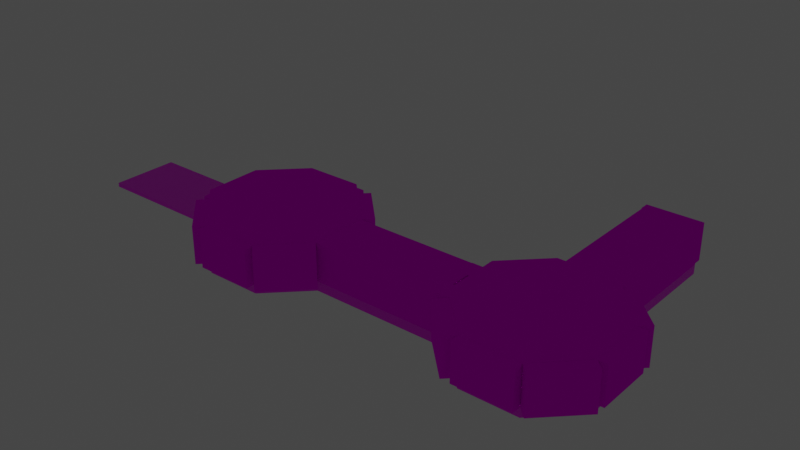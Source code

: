 # Source: mesh.blend  (saved by Blender 2.82.7; exported with 4.5.12 LTS)
import bpy
from mathutils import Matrix  # noqa: F401  (used for matrix-valued properties, if any)

bpy.ops.wm.read_factory_settings(use_empty=True)
scene = bpy.context.scene
scene.name = 'Scene'

# ---- collections
col_collection = bpy.data.collections.new('Collection'); scene.collection.children.link(col_collection)

# ---- images (referenced by path relative to the original .blend; pixels are not part of the script)
import os
ASSET_DIR = os.environ.get("B2B_ASSET_DIR", "")  # directory of the original .blend (textures are referenced by path, not embedded)
HERE = os.path.dirname(os.path.abspath(__file__))  # packed textures are extracted next to this script under _unpacked/

def load_image(name, relpath, width, height, colorspace="sRGB"):
    """Load a texture the original file referenced (path relative to the .blend, or extracted next to this script)."""
    p = next((c for c in (os.path.join(HERE, relpath), os.path.join(ASSET_DIR, relpath)) if relpath and os.path.exists(c)), "")
    if p:
        img = bpy.data.images.load(p, check_existing=True)
        img.name = name
    else:  # same state as the original file: an image datablock whose file is absent (Cycles renders it pink)
        img = bpy.data.images.new(name, width, height)
        img.source = "FILE"
        img.filepath = "//" + (relpath or name)
    img.colorspace_settings.name = colorspace
    return img
img_ground_png = load_image('ground.png', 'ground.png', 1024, 1024, 'sRGB')
img_mesh_png = load_image('mesh.png', 'mesh.png', 1024, 1024, 'sRGB')

# ---- materials (node trees are filled in below, after node groups)
mat_groundmat = bpy.data.materials.new('GroundMat')
mat_groundmat.use_transparent_shadow = False
mat_wallmat = bpy.data.materials.new('WallMat')
mat_wallmat.alpha_threshold = 0.0
mat_wallmat.use_transparent_shadow = False
mat_wallmat.preview_render_type = 'CUBE'
mat_wallmat.roughness = 0.5
mat_wallmat.specular_intensity = 0.0

# ---- material node trees
mat_groundmat.use_nodes = True; mat_groundmat.node_tree.nodes.clear()
_N = mat_groundmat.node_tree.nodes; _L = mat_groundmat.node_tree.links
n0 = _N.new('ShaderNodeOutputMaterial'); n0.name = 'Material Output'; n0.location = (300, 300)
n1 = _N.new('ShaderNodeBsdfPrincipled'); n1.name = 'Principled BSDF'; n1.location = (10, 300)
n1.distribution = 'GGX'
n1.subsurface_method = 'BURLEY'
n1.inputs[3].default_value = 1.45
n1.inputs[27].default_value = (0.0, 0.0, 0.0, 1.0)
n1.inputs[28].default_value = 1.0
n2 = _N.new('ShaderNodeTexImage'); n2.name = 'Image Texture'; n2.location = (-280, 280)
n2.image = img_ground_png
_L.new(n1.outputs[0], n0.inputs[0])
_L.new(n2.outputs[0], n1.inputs[0])
n0.is_active_output = True
mat_wallmat.use_nodes = True; mat_wallmat.node_tree.nodes.clear()
_N = mat_wallmat.node_tree.nodes; _L = mat_wallmat.node_tree.links
n0 = _N.new('ShaderNodeOutputMaterial'); n0.name = 'Material Output'; n0.location = (300, 300)
n1 = _N.new('ShaderNodeBsdfDiffuse'); n1.name = 'Diffuse BSDF'; n1.location = (100, 300)
n2 = _N.new('ShaderNodeTexImage'); n2.name = 'Image Texture'; n2.location = (-190, 280)
n2.image = img_mesh_png
_L.new(n1.outputs[0], n0.inputs[0])
_L.new(n2.outputs[0], n1.inputs[0])
n0.is_active_output = True

# ---- world
world_world = bpy.data.worlds.new('World'); scene.world = world_world
world_world.use_nodes = True; world_world.node_tree.nodes.clear()
_N = world_world.node_tree.nodes; _L = world_world.node_tree.links
n0 = _N.new('ShaderNodeOutputWorld'); n0.name = 'World Output'; n0.location = (300, 300)
n1 = _N.new('ShaderNodeBackground'); n1.name = 'Background'; n1.location = (10, 300)
n1.inputs[0].default_value = (0.05088, 0.05088, 0.05088, 1.0)
_L.new(n1.outputs[0], n0.inputs[0])
n0.is_active_output = True
world_world.color = (0.05088, 0.05088, 0.05088)
world_world.use_sun_shadow = False
world_world.sun_shadow_jitter_overblur = 0.0

# ---- lights
light_point = bpy.data.lights.new('Point', 'POINT')
light_point.transmission_factor = 0.0
light_point.energy = 1000.0
light_point.shadow_buffer_clip_start = 0.5
light_point.shadow_soft_size = 0.1
light_point.shadow_maximum_resolution = 0.006
light_point.use_absolute_resolution = True
light_point_001 = bpy.data.lights.new('Point.001', 'POINT')
light_point_001.transmission_factor = 0.0
light_point_001.energy = 1000.0
light_point_001.shadow_buffer_clip_start = 0.5
light_point_001.shadow_soft_size = 0.1
light_point_001.shadow_maximum_resolution = 0.006
light_point_001.use_absolute_resolution = True

# ---- meshes
me_cube_049 = bpy.data.meshes.new('Cube.049')
me_cube_049.from_pydata([(-0.3331, -10.02, -0.1854), (-0.3331, -10.02, 0.07218), (-0.3331, 0.3769, -0.1854), (-0.3331, 0.3769, 0.07218), (0.4443, -10.02, -0.1854), (0.4443, -10.02, 0.07218), (0.4443, 0.3769, -0.1854), (0.4443, 0.3769, 0.07218)], [], [(0, 1, 3, 2), (2, 3, 7, 6), (6, 7, 5, 4), (4, 5, 1, 0), (2, 6, 4, 0), (7, 3, 1, 5)])
_uv = me_cube_049.uv_layers.new(name='UVMap')
_uv.uv.foreach_set('vector', [9.998e-05, 0.9999, 9.998e-05, 9.998e-05, 0.9999, 9.998e-05, 0.9999, 0.9999, 9.998e-05, 0.9999, 9.998e-05, 9.998e-05, 0.9999, 9.998e-05, 0.9999, 0.9999, 0.9999, 9.998e-05, 0.9999, 0.9999, 9.998e-05, 0.9999, 9.998e-05, 9.998e-05, 0.9999, 9.998e-05, 0.9999, 0.9999, 0.0001, 0.9999, 9.998e-05, 9.998e-05, 0.0001, 0.0001001, 0.9999, 9.998e-05, 0.9999, 0.9999, 9.998e-05, 0.9999, -1.0, -1.0, 2.0, -1.0, 2.0, 2.0, -1.0, 2.0])
me_cube_049.materials.append(mat_groundmat)
me_cube_049.use_remesh_preserve_volume = False
me_cube_049.use_remesh_preserve_attributes = False
me_cube_049.use_mirror_vertex_groups = False
me_cube_049.update()
me_cube_000 = bpy.data.meshes.new('Cube.000')
me_cube_000.from_pydata([(3.0, -0.5, -1.5), (3.0, -0.5, 2.5), (-3.0, -0.5, -1.5), (-3.0, -0.5, 2.5), (3.0, 0.5, -1.5), (3.0, 0.5, 2.5), (-3.0, 0.5, -1.5), (-3.0, 0.5, 2.5)], [], [(0, 1, 3, 2), (2, 3, 7, 6), (6, 7, 5, 4), (4, 5, 1, 0), (2, 6, 4, 0), (7, 3, 1, 5)])
_uv = me_cube_000.uv_layers.new(name='UVMap')
_uv.uv.foreach_set('vector', [0.0, 1.192e-07, 1.0, 0.0, 1.0, 1.0, 2.384e-07, 1.0, 9.998e-05, 0.9999, 9.998e-05, 9.998e-05, 0.9999, 9.998e-05, 0.9999, 0.9999, 0.9999, 9.998e-05, 0.9999, 0.9999, 9.998e-05, 0.9999, 9.998e-05, 9.998e-05, 0.9999, 9.998e-05, 0.9999, 0.9999, 0.0001, 0.9999, 9.998e-05, 9.998e-05, 0.0001, 0.0001001, 0.9999, 9.998e-05, 0.9999, 0.9999, 9.998e-05, 0.9999, -1.0, -1.0, 2.0, -1.0, 2.0, 2.0, -1.0, 2.0])
me_cube_000.materials.append(mat_wallmat)
me_cube_000.use_remesh_preserve_volume = False
me_cube_000.use_remesh_preserve_attributes = False
me_cube_000.use_mirror_vertex_groups = False
me_cube_000.update()
me_cube_006 = bpy.data.meshes.new('Cube.006')
me_cube_006.from_pydata([(3.0, -0.5, -1.5), (3.0, -0.5, 2.5), (-3.0, -0.5, -1.5), (-3.0, -0.5, 2.5), (3.0, 0.5, -1.5), (3.0, 0.5, 2.5), (-3.0, 0.5, -1.5), (-3.0, 0.5, 2.5)], [], [(0, 1, 3, 2), (2, 3, 7, 6), (6, 7, 5, 4), (4, 5, 1, 0), (2, 6, 4, 0), (7, 3, 1, 5)])
_uv = me_cube_006.uv_layers.new(name='UVMap')
_uv.uv.foreach_set('vector', [6.596e-05, 0.4352, 6.596e-05, 6.606e-05, 0.9999, 6.596e-05, 0.9999, 0.4352, 9.998e-05, 0.9999, 9.998e-05, 9.998e-05, 0.9999, 9.998e-05, 0.9999, 0.9999, 0.9999, 9.998e-05, 0.9999, 0.9999, 9.998e-05, 0.9999, 9.998e-05, 9.998e-05, 0.9999, 9.998e-05, 0.9999, 0.9999, 0.0001, 0.9999, 9.998e-05, 9.998e-05, 0.0001, 0.0001001, 0.9999, 9.998e-05, 0.9999, 0.9999, 9.998e-05, 0.9999, -1.0, -1.0, 2.0, -1.0, 2.0, 2.0, -1.0, 2.0])
me_cube_006.materials.append(mat_wallmat)
me_cube_006.use_remesh_preserve_volume = False
me_cube_006.use_remesh_preserve_attributes = False
me_cube_006.use_mirror_vertex_groups = False
me_cube_006.update()
me_cube_007 = bpy.data.meshes.new('Cube.007')
me_cube_007.from_pydata([(3.0, -0.5, -1.5), (3.0, -0.5, 2.5), (-3.0, -0.5, -1.5), (-3.0, -0.5, 2.5), (3.0, 0.5, -1.5), (3.0, 0.5, 2.5), (-3.0, 0.5, -1.5), (-3.0, 0.5, 2.5)], [], [(0, 1, 3, 2), (2, 3, 7, 6), (6, 7, 5, 4), (4, 5, 1, 0), (2, 6, 4, 0), (7, 3, 1, 5)])
_uv = me_cube_007.uv_layers.new(name='UVMap')
_uv.uv.foreach_set('vector', [6.596e-05, 0.4352, 6.596e-05, 6.606e-05, 0.9999, 6.596e-05, 0.9999, 0.4352, 9.998e-05, 0.9999, 9.998e-05, 9.998e-05, 0.9999, 9.998e-05, 0.9999, 0.9999, 0.9999, 9.998e-05, 0.9999, 0.9999, 9.998e-05, 0.9999, 9.998e-05, 9.998e-05, 0.9999, 9.998e-05, 0.9999, 0.9999, 0.0001, 0.9999, 9.998e-05, 9.998e-05, 0.0001, 0.0001001, 0.9999, 9.998e-05, 0.9999, 0.9999, 9.998e-05, 0.9999, -1.0, -1.0, 2.0, -1.0, 2.0, 2.0, -1.0, 2.0])
me_cube_007.materials.append(mat_wallmat)
me_cube_007.use_remesh_preserve_volume = False
me_cube_007.use_remesh_preserve_attributes = False
me_cube_007.use_mirror_vertex_groups = False
me_cube_007.update()
me_cube_008 = bpy.data.meshes.new('Cube.008')
me_cube_008.from_pydata([(-2.0, -0.5, -1.5), (-2.0, -0.5, 1.5), (-3.0, -0.5, -1.5), (-3.0, -0.5, 1.5), (-2.0, 13.5, -1.5), (-2.0, 13.5, 1.5), (-3.0, 13.5, -1.5), (-3.0, 13.5, 1.5)], [], [(0, 1, 3, 2), (2, 3, 7, 6), (6, 7, 5, 4), (4, 5, 1, 0), (2, 6, 4, 0), (7, 3, 1, 5)])
_uv = me_cube_008.uv_layers.new(name='UVMap')
_uv.uv.foreach_set('vector', [0.0, 1.192e-07, 1.0, 0.0, 1.0, 1.0, 2.384e-07, 1.0, 9.998e-05, 0.9999, 9.998e-05, 9.998e-05, 0.9999, 9.998e-05, 0.9999, 0.9999, 0.9999, 9.998e-05, 0.9999, 0.9999, 9.998e-05, 0.9999, 9.998e-05, 9.998e-05, 1.969, -0.9686, 1.969, 1.031, -0.03105, 1.031, -0.03105, -0.9686, 0.0001, 0.0001001, 0.9999, 9.998e-05, 0.9999, 0.9999, 9.998e-05, 0.9999, -1.0, -1.0, 2.0, -1.0, 2.0, 2.0, -1.0, 2.0])
me_cube_008.materials.append(mat_wallmat)
me_cube_008.use_remesh_preserve_volume = False
me_cube_008.use_remesh_preserve_attributes = False
me_cube_008.use_mirror_vertex_groups = False
me_cube_008.update()
me_cube_009 = bpy.data.meshes.new('Cube.009')
me_cube_009.from_pydata([(2.828, -0.4289, -1.5), (2.828, -0.4289, 2.5), (-2.828, -0.4289, -1.5), (-2.828, -0.4289, 2.5), (2.828, 0.9853, -1.5), (2.828, 0.9853, 2.5), (-2.828, 0.9853, -1.5), (-2.828, 0.9853, 2.5)], [], [(0, 1, 3, 2), (2, 3, 7, 6), (6, 7, 5, 4), (4, 5, 1, 0), (2, 6, 4, 0), (7, 3, 1, 5)])
_uv = me_cube_009.uv_layers.new(name='UVMap')
_uv.uv.foreach_set('vector', [1.0, 1.0, 1.192e-07, 1.0, 0.0, 4.215e-08, 1.0, 0.0, 9.998e-05, 0.9999, 9.998e-05, 9.998e-05, 0.9999, 9.998e-05, 0.9999, 0.9999, 0.9999, 9.998e-05, 0.9999, 0.9999, 9.998e-05, 0.9999, 9.998e-05, 9.998e-05, 0.9999, 9.998e-05, 0.9999, 0.9999, 0.0001, 0.9999, 9.998e-05, 9.998e-05, 0.0001, 0.0001001, 0.9999, 9.998e-05, 0.9999, 0.9999, 9.998e-05, 0.9999, -1.0, -1.0, 2.0, -1.0, 2.0, 2.0, -1.0, 2.0])
me_cube_009.materials.append(mat_wallmat)
me_cube_009.use_remesh_preserve_volume = False
me_cube_009.use_remesh_preserve_attributes = False
me_cube_009.use_mirror_vertex_groups = False
me_cube_009.update()
me_cube_010 = bpy.data.meshes.new('Cube.010')
me_cube_010.from_pydata([(2.828, -0.9853, -1.5), (2.828, -0.9853, 2.5), (-2.828, -0.9853, -1.5), (-2.828, -0.9853, 2.5), (2.828, 0.4289, -1.5), (2.828, 0.4289, 2.5), (-2.828, 0.4289, -1.5), (-2.828, 0.4289, 2.5)], [], [(0, 1, 3, 2), (2, 3, 7, 6), (6, 7, 5, 4), (4, 5, 1, 0), (2, 6, 4, 0), (7, 3, 1, 5)])
_uv = me_cube_010.uv_layers.new(name='UVMap')
_uv.uv.foreach_set('vector', [6.596e-05, 0.4352, 6.596e-05, 6.606e-05, 0.9999, 6.596e-05, 0.9999, 0.4352, 9.998e-05, 0.9999, 9.998e-05, 9.998e-05, 0.9999, 9.998e-05, 0.9999, 0.9999, 0.9999, 9.998e-05, 0.9999, 0.9999, 9.998e-05, 0.9999, 9.998e-05, 9.998e-05, 0.9999, 9.998e-05, 0.9999, 0.9999, 0.0001, 0.9999, 9.998e-05, 9.998e-05, 0.0001, 0.0001001, 0.9999, 9.998e-05, 0.9999, 0.9999, 9.998e-05, 0.9999, -1.0, -1.0, 2.0, -1.0, 2.0, 2.0, -1.0, 2.0])
me_cube_010.materials.append(mat_wallmat)
me_cube_010.use_remesh_preserve_volume = False
me_cube_010.use_remesh_preserve_attributes = False
me_cube_010.use_mirror_vertex_groups = False
me_cube_010.update()
me_cube_011 = bpy.data.meshes.new('Cube.011')
me_cube_011.from_pydata([(2.828, -0.9853, -1.5), (2.828, -0.9853, 2.5), (-2.828, -0.9853, -1.5), (-2.828, -0.9853, 2.5), (2.828, 0.4289, -1.5), (2.828, 0.4289, 2.5), (-2.828, 0.4289, -1.5), (-2.828, 0.4289, 2.5)], [], [(0, 1, 3, 2), (2, 3, 7, 6), (6, 7, 5, 4), (4, 5, 1, 0), (2, 6, 4, 0), (7, 3, 1, 5)])
_uv = me_cube_011.uv_layers.new(name='UVMap')
_uv.uv.foreach_set('vector', [6.596e-05, 0.4352, 6.596e-05, 6.606e-05, 0.9999, 6.596e-05, 0.9999, 0.4352, 9.998e-05, 0.9999, 9.998e-05, 9.998e-05, 0.9999, 9.998e-05, 0.9999, 0.9999, 0.9999, 9.998e-05, 0.9999, 0.9999, 9.998e-05, 0.9999, 9.998e-05, 9.998e-05, 0.9999, 9.998e-05, 0.9999, 0.9999, 0.0001, 0.9999, 9.998e-05, 9.998e-05, 0.0001, 0.0001001, 0.9999, 9.998e-05, 0.9999, 0.9999, 9.998e-05, 0.9999, -1.0, -1.0, 2.0, -1.0, 2.0, 2.0, -1.0, 2.0])
me_cube_011.materials.append(mat_wallmat)
me_cube_011.use_remesh_preserve_volume = False
me_cube_011.use_remesh_preserve_attributes = False
me_cube_011.use_mirror_vertex_groups = False
me_cube_011.update()
me_cube_012 = bpy.data.meshes.new('Cube.012')
me_cube_012.from_pydata([(2.828, -0.4289, -1.5), (2.828, -0.4289, 2.5), (-2.828, -0.4289, -1.5), (-2.828, -0.4289, 2.5), (2.828, 0.9853, -1.5), (2.828, 0.9853, 2.5), (-2.828, 0.9853, -1.5), (-2.828, 0.9853, 2.5)], [], [(0, 1, 3, 2), (2, 3, 7, 6), (6, 7, 5, 4), (4, 5, 1, 0), (2, 6, 4, 0), (7, 3, 1, 5)])
_uv = me_cube_012.uv_layers.new(name='UVMap')
_uv.uv.foreach_set('vector', [0.0, 0.0, 1.0, 0.0, 1.0, 1.0, 5.96e-08, 1.0, 9.998e-05, 0.9999, 9.998e-05, 9.998e-05, 0.9999, 9.998e-05, 0.9999, 0.9999, 0.9999, 9.998e-05, 0.9999, 0.9999, 9.998e-05, 0.9999, 9.998e-05, 9.998e-05, 0.9999, 9.998e-05, 0.9999, 0.9999, 0.0001, 0.9999, 9.998e-05, 9.998e-05, 0.0001, 0.0001001, 0.9999, 9.998e-05, 0.9999, 0.9999, 9.998e-05, 0.9999, -1.0, -1.0, 2.0, -1.0, 2.0, 2.0, -1.0, 2.0])
me_cube_012.materials.append(mat_wallmat)
me_cube_012.use_remesh_preserve_volume = False
me_cube_012.use_remesh_preserve_attributes = False
me_cube_012.use_mirror_vertex_groups = False
me_cube_012.update()
me_cube_013 = bpy.data.meshes.new('Cube.013')
me_cube_013.from_pydata([(3.0, -0.5, -1.5), (3.0, -0.5, 2.5), (-3.0, -0.5, -1.5), (-3.0, -0.5, 2.5), (3.0, 0.5, -1.5), (3.0, 0.5, 2.5), (-3.0, 0.5, -1.5), (-3.0, 0.5, 2.5)], [], [(0, 1, 3, 2), (2, 3, 7, 6), (6, 7, 5, 4), (4, 5, 1, 0), (2, 6, 4, 0), (7, 3, 1, 5)])
_uv = me_cube_013.uv_layers.new(name='UVMap')
_uv.uv.foreach_set('vector', [0.0, 1.192e-07, 1.0, 0.0, 1.0, 1.0, 2.384e-07, 1.0, 9.998e-05, 0.9999, 9.998e-05, 9.998e-05, 0.9999, 9.998e-05, 0.9999, 0.9999, 0.9999, 9.998e-05, 0.9999, 0.9999, 9.998e-05, 0.9999, 9.998e-05, 9.998e-05, 0.9999, 9.998e-05, 0.9999, 0.9999, 0.0001, 0.9999, 9.998e-05, 9.998e-05, 0.0001, 0.0001001, 0.9999, 9.998e-05, 0.9999, 0.9999, 9.998e-05, 0.9999, -1.0, -1.0, 2.0, -1.0, 2.0, 2.0, -1.0, 2.0])
me_cube_013.materials.append(mat_wallmat)
me_cube_013.use_remesh_preserve_volume = False
me_cube_013.use_remesh_preserve_attributes = False
me_cube_013.use_mirror_vertex_groups = False
me_cube_013.update()
me_cube_014 = bpy.data.meshes.new('Cube.014')
me_cube_014.from_pydata([(-2.0, -13.5, -1.5), (-2.0, -13.5, 1.5), (-3.0, -13.5, -1.5), (-3.0, -13.5, 1.5), (-2.0, 0.5, -1.5), (-2.0, 0.5, 1.5), (-3.0, 0.5, -1.5), (-3.0, 0.5, 1.5)], [], [(0, 1, 3, 2), (2, 3, 7, 6), (6, 7, 5, 4), (4, 5, 1, 0), (2, 6, 4, 0), (7, 3, 1, 5)])
_uv = me_cube_014.uv_layers.new(name='UVMap')
_uv.uv.foreach_set('vector', [0.0, 1.192e-07, 1.0, 0.0, 1.0, 1.0, 2.384e-07, 1.0, 9.998e-05, 0.9999, 9.998e-05, 9.998e-05, 0.9999, 9.998e-05, 0.9999, 0.9999, 0.9999, 9.998e-05, 0.9999, 0.9999, 9.998e-05, 0.9999, 9.998e-05, 9.998e-05, -0.01562, 1.016, 1.984, 1.016, 1.984, 3.016, -0.01562, 3.016, 0.0001, 0.0001001, 0.9999, 9.998e-05, 0.9999, 0.9999, 9.998e-05, 0.9999, -1.0, -1.0, 2.0, -1.0, 2.0, 2.0, -1.0, 2.0])
me_cube_014.materials.append(mat_wallmat)
me_cube_014.use_remesh_preserve_volume = False
me_cube_014.use_remesh_preserve_attributes = False
me_cube_014.use_mirror_vertex_groups = False
me_cube_014.update()
me_cube_015 = bpy.data.meshes.new('Cube.015')
me_cube_015.from_pydata([(3.0, -0.5, 1.5), (3.0, -0.5, 2.5), (-3.0, -0.5, 1.5), (-3.0, -0.5, 2.5), (3.0, 0.5, 1.5), (3.0, 0.5, 2.5), (-3.0, 0.5, 1.5), (-3.0, 0.5, 2.5)], [], [(0, 1, 3, 2), (2, 3, 7, 6), (6, 7, 5, 4), (4, 5, 1, 0), (2, 6, 4, 0), (7, 3, 1, 5)])
_uv = me_cube_015.uv_layers.new(name='UVMap')
_uv.uv.foreach_set('vector', [0.0, 0.0625, 1.0, 0.0625, 1.0, 2.062, 9.537e-07, 2.062, 9.998e-05, 0.9999, 9.998e-05, 9.998e-05, 0.9999, 9.998e-05, 0.9999, 0.9999, 0.9999, 9.998e-05, 0.9999, 0.9999, 9.998e-05, 0.9999, 9.998e-05, 9.998e-05, 0.9999, 9.998e-05, 0.9999, 0.9999, 0.0001, 0.9999, 9.998e-05, 9.998e-05, 0.0001, 0.0001001, 0.9999, 9.998e-05, 0.9999, 0.9999, 9.998e-05, 0.9999, -1.0, -1.0, 2.0, -1.0, 2.0, 2.0, -1.0, 2.0])
me_cube_015.materials.append(mat_wallmat)
me_cube_015.use_remesh_preserve_volume = False
me_cube_015.use_remesh_preserve_attributes = False
me_cube_015.use_mirror_vertex_groups = False
me_cube_015.update()
me_cube_016 = bpy.data.meshes.new('Cube.016')
me_cube_016.from_pydata([(-0.3305, -9.989, -0.4292), (-0.3305, -9.989, 0.1743), (-0.3305, 0.4113, -0.4292), (-0.3305, 0.4113, 0.1743), (0.3359, -9.989, -0.4292), (0.3359, -9.989, 0.1743), (0.3359, 0.4113, -0.4292), (0.3359, 0.4113, 0.1743)], [], [(0, 1, 3, 2), (2, 3, 7, 6), (6, 7, 5, 4), (4, 5, 1, 0), (2, 6, 4, 0), (7, 3, 1, 5)])
_uv = me_cube_016.uv_layers.new(name='UVMap')
_uv.uv.foreach_set('vector', [9.998e-05, 0.9999, 9.998e-05, 9.998e-05, 0.9999, 9.998e-05, 0.9999, 0.9999, 9.998e-05, 0.9999, 9.998e-05, 9.998e-05, 0.9999, 9.998e-05, 0.9999, 0.9999, 0.9999, 9.998e-05, 0.9999, 0.9999, 9.998e-05, 0.9999, 9.998e-05, 9.998e-05, 0.9999, 9.998e-05, 0.9999, 0.9999, 0.0001, 0.9999, 9.998e-05, 9.998e-05, 0.0001, 0.0001001, 0.9999, 9.998e-05, 0.9999, 0.9999, 9.998e-05, 0.9999, 0.5156, 1.047, -1.484, 1.047, -1.484, -0.9531, 0.5156, -0.9531])
me_cube_016.materials.append(mat_groundmat)
me_cube_016.use_remesh_preserve_volume = False
me_cube_016.use_remesh_preserve_attributes = False
me_cube_016.use_mirror_vertex_groups = False
me_cube_016.update()
me_cube_018 = bpy.data.meshes.new('Cube.018')
me_cube_018.from_pydata([(3.0, -0.5, -1.5), (3.0, -0.5, 2.5), (-3.0, -0.5, -1.5), (-3.0, -0.5, 2.5), (3.0, 0.5, -1.5), (3.0, 0.5, 2.5), (-3.0, 0.5, -1.5), (-3.0, 0.5, 2.5)], [], [(0, 1, 3, 2), (2, 3, 7, 6), (6, 7, 5, 4), (4, 5, 1, 0), (2, 6, 4, 0), (7, 3, 1, 5)])
_uv = me_cube_018.uv_layers.new(name='UVMap')
_uv.uv.foreach_set('vector', [0.0, 1.192e-07, 1.0, 0.0, 1.0, 1.0, 2.384e-07, 1.0, 9.998e-05, 0.9999, 9.998e-05, 9.998e-05, 0.9999, 9.998e-05, 0.9999, 0.9999, 0.9999, 9.998e-05, 0.9999, 0.9999, 9.998e-05, 0.9999, 9.998e-05, 9.998e-05, 0.9999, 9.998e-05, 0.9999, 0.9999, 0.0001, 0.9999, 9.998e-05, 9.998e-05, 0.0001, 0.0001001, 0.9999, 9.998e-05, 0.9999, 0.9999, 9.998e-05, 0.9999, -1.0, -1.0, 2.0, -1.0, 2.0, 2.0, -1.0, 2.0])
me_cube_018.materials.append(mat_wallmat)
me_cube_018.use_remesh_preserve_volume = False
me_cube_018.use_remesh_preserve_attributes = False
me_cube_018.use_mirror_vertex_groups = False
me_cube_018.update()
me_cube_005 = bpy.data.meshes.new('Cube.005')
me_cube_005.from_pydata([(3.0, -0.5, -1.5), (3.0, -0.5, 2.5), (-3.0, -0.5, -1.5), (-3.0, -0.5, 2.5), (3.0, 0.5, -1.5), (3.0, 0.5, 2.5), (-3.0, 0.5, -1.5), (-3.0, 0.5, 2.5)], [], [(0, 1, 3, 2), (2, 3, 7, 6), (6, 7, 5, 4), (4, 5, 1, 0), (2, 6, 4, 0), (7, 3, 1, 5)])
_uv = me_cube_005.uv_layers.new(name='UVMap')
_uv.uv.foreach_set('vector', [0.0, 1.192e-07, 1.0, 0.0, 1.0, 1.0, 2.384e-07, 1.0, 9.998e-05, 0.9999, 9.998e-05, 9.998e-05, 0.9999, 9.998e-05, 0.9999, 0.9999, 0.9999, 9.998e-05, 0.9999, 0.9999, 9.998e-05, 0.9999, 9.998e-05, 9.998e-05, 0.9999, 9.998e-05, 0.9999, 0.9999, 0.0001, 0.9999, 9.998e-05, 9.998e-05, 0.0001, 0.0001001, 0.9999, 9.998e-05, 0.9999, 0.9999, 9.998e-05, 0.9999, -1.0, -1.0, 2.0, -1.0, 2.0, 2.0, -1.0, 2.0])
me_cube_005.materials.append(mat_wallmat)
me_cube_005.use_remesh_preserve_volume = False
me_cube_005.use_remesh_preserve_attributes = False
me_cube_005.use_mirror_vertex_groups = False
me_cube_005.update()
me_cube_017 = bpy.data.meshes.new('Cube.017')
me_cube_017.from_pydata([(-0.3305, -9.267, -0.4292), (-0.3305, -9.267, 0.1743), (-0.3305, -0.2821, -0.4292), (-0.3305, -0.2821, 0.1743), (0.3359, -9.267, -0.4292), (0.3359, -9.267, 0.1743), (0.3359, -0.2821, -0.4292), (0.3359, -0.2821, 0.1743)], [], [(0, 1, 3, 2), (2, 3, 7, 6), (6, 7, 5, 4), (4, 5, 1, 0), (2, 6, 4, 0), (7, 3, 1, 5)])
_uv = me_cube_017.uv_layers.new(name='UVMap')
_uv.uv.foreach_set('vector', [9.998e-05, 0.9999, 9.998e-05, 9.998e-05, 0.9999, 9.998e-05, 0.9999, 0.9999, 9.998e-05, 0.9999, 9.998e-05, 9.998e-05, 0.9999, 9.998e-05, 0.9999, 0.9999, 0.9999, 9.998e-05, 0.9999, 0.9999, 9.998e-05, 0.9999, 9.998e-05, 9.998e-05, 0.9999, 9.998e-05, 0.9999, 0.9999, 0.0001, 0.9999, 9.998e-05, 9.998e-05, 0.0001, 0.0001001, 0.9999, 9.998e-05, 0.9999, 0.9999, 9.998e-05, 0.9999, 1.0, 1.0, 1.118e-06, 1.0, 0.0, 0.0, 1.0, 1.834e-07])
me_cube_017.materials.append(mat_wallmat)
me_cube_017.use_remesh_preserve_volume = False
me_cube_017.use_remesh_preserve_attributes = False
me_cube_017.use_mirror_vertex_groups = False
me_cube_017.update()
me_cube_019 = bpy.data.meshes.new('Cube.019')
me_cube_019.from_pydata([(3.0, -0.5, -1.5), (3.0, -0.5, 2.5), (-3.0, -0.5, -1.5), (-3.0, -0.5, 2.5), (3.0, 0.5, -1.5), (3.0, 0.5, 2.5), (-3.0, 0.5, -1.5), (-3.0, 0.5, 2.5)], [], [(0, 1, 3, 2), (2, 3, 7, 6), (6, 7, 5, 4), (4, 5, 1, 0), (2, 6, 4, 0), (7, 3, 1, 5)])
_uv = me_cube_019.uv_layers.new(name='UVMap')
_uv.uv.foreach_set('vector', [0.0, 1.192e-07, 1.0, 0.0, 1.0, 1.0, 2.384e-07, 1.0, 9.998e-05, 0.9999, 9.998e-05, 9.998e-05, 0.9999, 9.998e-05, 0.9999, 0.9999, 0.9999, 9.998e-05, 0.9999, 0.9999, 9.998e-05, 0.9999, 9.998e-05, 9.998e-05, 0.9999, 9.998e-05, 0.9999, 0.9999, 0.0001, 0.9999, 9.998e-05, 9.998e-05, 0.0001, 0.0001001, 0.9999, 9.998e-05, 0.9999, 0.9999, 9.998e-05, 0.9999, -1.0, -1.0, 2.0, -1.0, 2.0, 2.0, -1.0, 2.0])
me_cube_019.materials.append(mat_wallmat)
me_cube_019.use_remesh_preserve_volume = False
me_cube_019.use_remesh_preserve_attributes = False
me_cube_019.use_mirror_vertex_groups = False
me_cube_019.update()
me_cube_020 = bpy.data.meshes.new('Cube.020')
me_cube_020.from_pydata([(-0.3305, -9.989, -0.4292), (-0.3305, -9.989, 0.1743), (-0.3305, -0.2821, -0.4292), (-0.3305, -0.2821, 0.1743), (0.3359, -9.989, -0.4292), (0.3359, -9.989, 0.1743), (0.3359, -0.2821, -0.4292), (0.3359, -0.2821, 0.1743)], [], [(0, 1, 3, 2), (2, 3, 7, 6), (6, 7, 5, 4), (4, 5, 1, 0), (2, 6, 4, 0), (7, 3, 1, 5)])
_uv = me_cube_020.uv_layers.new(name='UVMap')
_uv.uv.foreach_set('vector', [9.998e-05, 0.9999, 9.998e-05, 9.998e-05, 0.9999, 9.998e-05, 0.9999, 0.9999, 9.998e-05, 0.9999, 9.998e-05, 9.998e-05, 0.9999, 9.998e-05, 0.9999, 0.9999, 0.9999, 9.998e-05, 0.9999, 0.9999, 9.998e-05, 0.9999, 9.998e-05, 9.998e-05, 0.9999, 9.998e-05, 0.9999, 0.9999, 0.0001, 0.9999, 9.998e-05, 9.998e-05, 0.0001, 0.0001001, 0.9999, 9.998e-05, 0.9999, 0.9999, 9.998e-05, 0.9999, 1.0, 1.0, 1.118e-06, 1.0, 0.0, 0.0, 1.0, 1.834e-07])
me_cube_020.materials.append(mat_wallmat)
me_cube_020.use_remesh_preserve_volume = False
me_cube_020.use_remesh_preserve_attributes = False
me_cube_020.use_mirror_vertex_groups = False
me_cube_020.update()
me_cube_021 = bpy.data.meshes.new('Cube.021')
me_cube_021.from_pydata([(3.0, -0.5, -1.5), (3.0, -0.5, 2.5), (-3.0, -0.5, -1.5), (-3.0, -0.5, 2.5), (3.0, 0.5, -1.5), (3.0, 0.5, 2.5), (-3.0, 0.5, -1.5), (-3.0, 0.5, 2.5)], [], [(0, 1, 3, 2), (2, 3, 7, 6), (6, 7, 5, 4), (4, 5, 1, 0), (2, 6, 4, 0), (7, 3, 1, 5)])
_uv = me_cube_021.uv_layers.new(name='UVMap')
_uv.uv.foreach_set('vector', [0.0, 1.192e-07, 1.0, 0.0, 1.0, 1.0, 2.384e-07, 1.0, 9.998e-05, 0.9999, 9.998e-05, 9.998e-05, 0.9999, 9.998e-05, 0.9999, 0.9999, 0.9999, 9.998e-05, 0.9999, 0.9999, 9.998e-05, 0.9999, 9.998e-05, 9.998e-05, 0.9999, 9.998e-05, 0.9999, 0.9999, 0.0001, 0.9999, 9.998e-05, 9.998e-05, 0.0001, 0.0001001, 0.9999, 9.998e-05, 0.9999, 0.9999, 9.998e-05, 0.9999, -1.0, -1.0, 2.0, -1.0, 2.0, 2.0, -1.0, 2.0])
me_cube_021.materials.append(mat_wallmat)
me_cube_021.use_remesh_preserve_volume = False
me_cube_021.use_remesh_preserve_attributes = False
me_cube_021.use_mirror_vertex_groups = False
me_cube_021.update()
me_cube_022 = bpy.data.meshes.new('Cube.022')
me_cube_022.from_pydata([(-0.3305, -9.989, -0.4292), (-0.3305, -9.989, 0.1743), (-0.3305, 0.4113, -0.4292), (-0.3305, 0.4113, 0.1743), (0.3359, -9.989, -0.4292), (0.3359, -9.989, 0.1743), (0.3359, 0.4113, -0.4292), (0.3359, 0.4113, 0.1743)], [], [(0, 1, 3, 2), (2, 3, 7, 6), (6, 7, 5, 4), (4, 5, 1, 0), (2, 6, 4, 0), (7, 3, 1, 5)])
_uv = me_cube_022.uv_layers.new(name='UVMap')
_uv.uv.foreach_set('vector', [9.998e-05, 0.9999, 9.998e-05, 9.998e-05, 0.9999, 9.998e-05, 0.9999, 0.9999, 9.998e-05, 0.9999, 9.998e-05, 9.998e-05, 0.9999, 9.998e-05, 0.9999, 0.9999, 0.9999, 9.998e-05, 0.9999, 0.9999, 9.998e-05, 0.9999, 9.998e-05, 9.998e-05, 0.9999, 9.998e-05, 0.9999, 0.9999, 0.0001, 0.9999, 9.998e-05, 9.998e-05, 0.0001, 0.0001001, 0.9999, 9.998e-05, 0.9999, 0.9999, 9.998e-05, 0.9999, 0.5156, 1.047, -1.484, 1.047, -1.484, -0.9531, 0.5156, -0.9531])
me_cube_022.materials.append(mat_groundmat)
me_cube_022.use_remesh_preserve_volume = False
me_cube_022.use_remesh_preserve_attributes = False
me_cube_022.use_mirror_vertex_groups = False
me_cube_022.update()
me_cube_023 = bpy.data.meshes.new('Cube.023')
me_cube_023.from_pydata([(3.0, -0.5, 1.5), (3.0, -0.5, 2.5), (-3.0, -0.5, 1.5), (-3.0, -0.5, 2.5), (3.0, 0.5, 1.5), (3.0, 0.5, 2.5), (-3.0, 0.5, 1.5), (-3.0, 0.5, 2.5)], [], [(0, 1, 3, 2), (2, 3, 7, 6), (6, 7, 5, 4), (4, 5, 1, 0), (2, 6, 4, 0), (7, 3, 1, 5)])
_uv = me_cube_023.uv_layers.new(name='UVMap')
_uv.uv.foreach_set('vector', [0.0, 0.0625, 1.0, 0.0625, 1.0, 2.062, 9.537e-07, 2.062, 9.998e-05, 0.9999, 9.998e-05, 9.998e-05, 0.9999, 9.998e-05, 0.9999, 0.9999, 0.9999, 9.998e-05, 0.9999, 0.9999, 9.998e-05, 0.9999, 9.998e-05, 9.998e-05, 0.9999, 9.998e-05, 0.9999, 0.9999, 0.0001, 0.9999, 9.998e-05, 9.998e-05, 0.0001, 0.0001001, 0.9999, 9.998e-05, 0.9999, 0.9999, 9.998e-05, 0.9999, -1.0, -1.0, 2.0, -1.0, 2.0, 2.0, -1.0, 2.0])
me_cube_023.materials.append(mat_wallmat)
me_cube_023.use_remesh_preserve_volume = False
me_cube_023.use_remesh_preserve_attributes = False
me_cube_023.use_mirror_vertex_groups = False
me_cube_023.update()
me_cube_024 = bpy.data.meshes.new('Cube.024')
me_cube_024.from_pydata([(-2.0, -14.5, -1.5), (-2.0, -14.5, 1.5), (-3.0, -14.5, -1.5), (-3.0, -14.5, 1.5), (-2.0, 0.5, -1.5), (-2.0, 0.5, 1.5), (-3.0, 0.5, -1.5), (-3.0, 0.5, 1.5)], [], [(0, 1, 3, 2), (2, 3, 7, 6), (6, 7, 5, 4), (4, 5, 1, 0), (2, 6, 4, 0), (7, 3, 1, 5)])
_uv = me_cube_024.uv_layers.new(name='UVMap')
_uv.uv.foreach_set('vector', [0.0, 1.192e-07, 1.0, 0.0, 1.0, 1.0, 2.384e-07, 1.0, 9.998e-05, 0.9999, 9.998e-05, 9.998e-05, 0.9999, 9.998e-05, 0.9999, 0.9999, 0.9999, 9.998e-05, 0.9999, 0.9999, 9.998e-05, 0.9999, 9.998e-05, 9.998e-05, -0.01562, 1.016, 1.984, 1.016, 1.984, 3.016, -0.01562, 3.016, 0.0001, 0.0001001, 0.9999, 9.998e-05, 0.9999, 0.9999, 9.998e-05, 0.9999, -1.0, -1.0, 2.0, -1.0, 2.0, 2.0, -1.0, 2.0])
me_cube_024.materials.append(mat_wallmat)
me_cube_024.use_remesh_preserve_volume = False
me_cube_024.use_remesh_preserve_attributes = False
me_cube_024.use_mirror_vertex_groups = False
me_cube_024.update()
me_cube_034 = bpy.data.meshes.new('Cube.034')
me_cube_034.from_pydata([(-1.026, -1.5, -1.5), (-1.026, -1.5, 2.5), (-3.0, -1.5, -1.5), (-3.0, -1.5, 2.5), (-1.026, 0.5, -1.5), (-1.026, 0.5, 2.5), (-3.0, 0.5, -1.5), (-3.0, 0.5, 2.5)], [], [(0, 1, 3, 2), (2, 3, 7, 6), (6, 7, 5, 4), (4, 5, 1, 0), (2, 6, 4, 0), (7, 3, 1, 5)])
_uv = me_cube_034.uv_layers.new(name='UVMap')
_uv.uv.foreach_set('vector', [0.0, 0.0625, 1.0, 0.0625, 1.0, 2.062, 9.537e-07, 2.062, 9.998e-05, 0.9999, 9.998e-05, 9.998e-05, 0.9999, 9.998e-05, 0.9999, 0.9999, 0.9999, 9.998e-05, 0.9999, 0.9999, 9.998e-05, 0.9999, 9.998e-05, 9.998e-05, 0.9999, 9.998e-05, 0.9999, 0.9999, 0.0001, 0.9999, 9.998e-05, 9.998e-05, 0.0001, 0.0001001, 0.9999, 9.998e-05, 0.9999, 0.9999, 9.998e-05, 0.9999, -1.0, -1.0, 2.0, -1.0, 2.0, 2.0, -1.0, 2.0])
me_cube_034.materials.append(mat_wallmat)
me_cube_034.use_remesh_preserve_volume = False
me_cube_034.use_remesh_preserve_attributes = False
me_cube_034.use_mirror_vertex_groups = False
me_cube_034.update()
me_cube_026 = bpy.data.meshes.new('Cube.026')
me_cube_026.from_pydata([(2.828, -0.4289, -1.5), (2.828, -0.4289, 2.5), (-2.828, -0.4289, -1.5), (-2.828, -0.4289, 2.5), (2.828, 0.9853, -1.5), (2.828, 0.9853, 2.5), (-2.828, 0.9853, -1.5), (-2.828, 0.9853, 2.5)], [], [(0, 1, 3, 2), (2, 3, 7, 6), (6, 7, 5, 4), (4, 5, 1, 0), (2, 6, 4, 0), (7, 3, 1, 5)])
_uv = me_cube_026.uv_layers.new(name='UVMap')
_uv.uv.foreach_set('vector', [0.0, 0.0, 1.0, 0.0, 1.0, 1.0, 5.96e-08, 1.0, 9.998e-05, 0.9999, 9.998e-05, 9.998e-05, 0.9999, 9.998e-05, 0.9999, 0.9999, 0.9999, 9.998e-05, 0.9999, 0.9999, 9.998e-05, 0.9999, 9.998e-05, 9.998e-05, 0.9999, 9.998e-05, 0.9999, 0.9999, 0.0001, 0.9999, 9.998e-05, 9.998e-05, 0.0001, 0.0001001, 0.9999, 9.998e-05, 0.9999, 0.9999, 9.998e-05, 0.9999, -1.0, -1.0, 2.0, -1.0, 2.0, 2.0, -1.0, 2.0])
me_cube_026.materials.append(mat_wallmat)
me_cube_026.use_remesh_preserve_volume = False
me_cube_026.use_remesh_preserve_attributes = False
me_cube_026.use_mirror_vertex_groups = False
me_cube_026.update()
me_cube_027 = bpy.data.meshes.new('Cube.027')
me_cube_027.from_pydata([(2.828, -0.9853, -1.5), (2.828, -0.9853, 2.5), (-2.828, -0.9853, -1.5), (-2.828, -0.9853, 2.5), (2.828, 0.4289, -1.5), (2.828, 0.4289, 2.5), (-2.828, 0.4289, -1.5), (-2.828, 0.4289, 2.5)], [], [(0, 1, 3, 2), (2, 3, 7, 6), (6, 7, 5, 4), (4, 5, 1, 0), (2, 6, 4, 0), (7, 3, 1, 5)])
_uv = me_cube_027.uv_layers.new(name='UVMap')
_uv.uv.foreach_set('vector', [6.596e-05, 0.4352, 6.596e-05, 6.606e-05, 0.9999, 6.596e-05, 0.9999, 0.4352, 9.998e-05, 0.9999, 9.998e-05, 9.998e-05, 0.9999, 9.998e-05, 0.9999, 0.9999, 0.9999, 9.998e-05, 0.9999, 0.9999, 9.998e-05, 0.9999, 9.998e-05, 9.998e-05, 0.9999, 9.998e-05, 0.9999, 0.9999, 0.0001, 0.9999, 9.998e-05, 9.998e-05, 0.0001, 0.0001001, 0.9999, 9.998e-05, 0.9999, 0.9999, 9.998e-05, 0.9999, -1.0, -1.0, 2.0, -1.0, 2.0, 2.0, -1.0, 2.0])
me_cube_027.materials.append(mat_wallmat)
me_cube_027.use_remesh_preserve_volume = False
me_cube_027.use_remesh_preserve_attributes = False
me_cube_027.use_mirror_vertex_groups = False
me_cube_027.update()
me_cube_028 = bpy.data.meshes.new('Cube.028')
me_cube_028.from_pydata([(2.828, -0.9853, -1.5), (2.828, -0.9853, 2.5), (-2.828, -0.9853, -1.5), (-2.828, -0.9853, 2.5), (2.828, 0.4289, -1.5), (2.828, 0.4289, 2.5), (-2.828, 0.4289, -1.5), (-2.828, 0.4289, 2.5)], [], [(0, 1, 3, 2), (2, 3, 7, 6), (6, 7, 5, 4), (4, 5, 1, 0), (2, 6, 4, 0), (7, 3, 1, 5)])
_uv = me_cube_028.uv_layers.new(name='UVMap')
_uv.uv.foreach_set('vector', [6.596e-05, 0.4352, 6.596e-05, 6.606e-05, 0.9999, 6.596e-05, 0.9999, 0.4352, 9.998e-05, 0.9999, 9.998e-05, 9.998e-05, 0.9999, 9.998e-05, 0.9999, 0.9999, 0.9999, 9.998e-05, 0.9999, 0.9999, 9.998e-05, 0.9999, 9.998e-05, 9.998e-05, 0.9999, 9.998e-05, 0.9999, 0.9999, 0.0001, 0.9999, 9.998e-05, 9.998e-05, 0.0001, 0.0001001, 0.9999, 9.998e-05, 0.9999, 0.9999, 9.998e-05, 0.9999, -1.0, -1.0, 2.0, -1.0, 2.0, 2.0, -1.0, 2.0])
me_cube_028.materials.append(mat_wallmat)
me_cube_028.use_remesh_preserve_volume = False
me_cube_028.use_remesh_preserve_attributes = False
me_cube_028.use_mirror_vertex_groups = False
me_cube_028.update()
me_cube_029 = bpy.data.meshes.new('Cube.029')
me_cube_029.from_pydata([(2.828, -0.4289, -1.5), (2.828, -0.4289, 2.5), (-2.828, -0.4289, -1.5), (-2.828, -0.4289, 2.5), (2.828, 0.9853, -1.5), (2.828, 0.9853, 2.5), (-2.828, 0.9853, -1.5), (-2.828, 0.9853, 2.5)], [], [(0, 1, 3, 2), (2, 3, 7, 6), (6, 7, 5, 4), (4, 5, 1, 0), (2, 6, 4, 0), (7, 3, 1, 5)])
_uv = me_cube_029.uv_layers.new(name='UVMap')
_uv.uv.foreach_set('vector', [1.0, 1.0, 1.192e-07, 1.0, 0.0, 4.215e-08, 1.0, 0.0, 9.998e-05, 0.9999, 9.998e-05, 9.998e-05, 0.9999, 9.998e-05, 0.9999, 0.9999, 0.9999, 9.998e-05, 0.9999, 0.9999, 9.998e-05, 0.9999, 9.998e-05, 9.998e-05, 0.9999, 9.998e-05, 0.9999, 0.9999, 0.0001, 0.9999, 9.998e-05, 9.998e-05, 0.0001, 0.0001001, 0.9999, 9.998e-05, 0.9999, 0.9999, 9.998e-05, 0.9999, -1.0, -1.0, 2.0, -1.0, 2.0, 2.0, -1.0, 2.0])
me_cube_029.materials.append(mat_wallmat)
me_cube_029.use_remesh_preserve_volume = False
me_cube_029.use_remesh_preserve_attributes = False
me_cube_029.use_mirror_vertex_groups = False
me_cube_029.update()
me_cube_030 = bpy.data.meshes.new('Cube.030')
me_cube_030.from_pydata([(-2.0, -0.5, -1.5), (-2.0, -0.5, 1.5), (-3.0, -0.5, -1.5), (-3.0, -0.5, 1.5), (-2.0, 14.5, -1.5), (-2.0, 14.5, 1.5), (-3.0, 14.5, -1.5), (-3.0, 14.5, 1.5)], [], [(0, 1, 3, 2), (2, 3, 7, 6), (6, 7, 5, 4), (4, 5, 1, 0), (2, 6, 4, 0), (7, 3, 1, 5)])
_uv = me_cube_030.uv_layers.new(name='UVMap')
_uv.uv.foreach_set('vector', [0.0, 1.192e-07, 1.0, 0.0, 1.0, 1.0, 2.384e-07, 1.0, 9.998e-05, 0.9999, 9.998e-05, 9.998e-05, 0.9999, 9.998e-05, 0.9999, 0.9999, 0.9999, 9.998e-05, 0.9999, 0.9999, 9.998e-05, 0.9999, 9.998e-05, 9.998e-05, 1.969, -0.9686, 1.969, 1.031, -0.03105, 1.031, -0.03105, -0.9686, 0.0001, 0.0001001, 0.9999, 9.998e-05, 0.9999, 0.9999, 9.998e-05, 0.9999, -1.0, -1.0, 2.0, -1.0, 2.0, 2.0, -1.0, 2.0])
me_cube_030.materials.append(mat_wallmat)
me_cube_030.use_remesh_preserve_volume = False
me_cube_030.use_remesh_preserve_attributes = False
me_cube_030.use_mirror_vertex_groups = False
me_cube_030.update()
me_cube_031 = bpy.data.meshes.new('Cube.031')
me_cube_031.from_pydata([(3.0, -0.5, -1.5), (3.0, -0.5, 2.5), (-3.0, -0.5, -1.5), (-3.0, -0.5, 2.5), (3.0, 0.5, -1.5), (3.0, 0.5, 2.5), (-3.0, 0.5, -1.5), (-3.0, 0.5, 2.5)], [], [(0, 1, 3, 2), (2, 3, 7, 6), (6, 7, 5, 4), (4, 5, 1, 0), (2, 6, 4, 0), (7, 3, 1, 5)])
_uv = me_cube_031.uv_layers.new(name='UVMap')
_uv.uv.foreach_set('vector', [6.596e-05, 0.4352, 6.596e-05, 6.606e-05, 0.9999, 6.596e-05, 0.9999, 0.4352, 9.998e-05, 0.9999, 9.998e-05, 9.998e-05, 0.9999, 9.998e-05, 0.9999, 0.9999, 0.9999, 9.998e-05, 0.9999, 0.9999, 9.998e-05, 0.9999, 9.998e-05, 9.998e-05, 0.9999, 9.998e-05, 0.9999, 0.9999, 0.0001, 0.9999, 9.998e-05, 9.998e-05, 0.0001, 0.0001001, 0.9999, 9.998e-05, 0.9999, 0.9999, 9.998e-05, 0.9999, -1.0, -1.0, 2.0, -1.0, 2.0, 2.0, -1.0, 2.0])
me_cube_031.materials.append(mat_wallmat)
me_cube_031.use_remesh_preserve_volume = False
me_cube_031.use_remesh_preserve_attributes = False
me_cube_031.use_mirror_vertex_groups = False
me_cube_031.update()
me_cube_032 = bpy.data.meshes.new('Cube.032')
me_cube_032.from_pydata([(3.0, -0.5, -1.5), (3.0, -0.5, 2.5), (-3.0, -0.5, -1.5), (-3.0, -0.5, 2.5), (3.0, 0.5, -1.5), (3.0, 0.5, 2.5), (-3.0, 0.5, -1.5), (-3.0, 0.5, 2.5)], [], [(0, 1, 3, 2), (2, 3, 7, 6), (6, 7, 5, 4), (4, 5, 1, 0), (2, 6, 4, 0), (7, 3, 1, 5)])
_uv = me_cube_032.uv_layers.new(name='UVMap')
_uv.uv.foreach_set('vector', [6.596e-05, 0.4352, 6.596e-05, 6.606e-05, 0.9999, 6.596e-05, 0.9999, 0.4352, 9.998e-05, 0.9999, 9.998e-05, 9.998e-05, 0.9999, 9.998e-05, 0.9999, 0.9999, 0.9999, 9.998e-05, 0.9999, 0.9999, 9.998e-05, 0.9999, 9.998e-05, 9.998e-05, 0.9999, 9.998e-05, 0.9999, 0.9999, 0.0001, 0.9999, 9.998e-05, 9.998e-05, 0.0001, 0.0001001, 0.9999, 9.998e-05, 0.9999, 0.9999, 9.998e-05, 0.9999, -1.0, -1.0, 2.0, -1.0, 2.0, 2.0, -1.0, 2.0])
me_cube_032.materials.append(mat_wallmat)
me_cube_032.use_remesh_preserve_volume = False
me_cube_032.use_remesh_preserve_attributes = False
me_cube_032.use_mirror_vertex_groups = False
me_cube_032.update()
me_cube_035 = bpy.data.meshes.new('Cube.035')
me_cube_035.from_pydata([(-1.057, -1.5, -1.5), (-1.057, -1.5, 2.5), (-3.047, -1.5, -1.5), (-3.047, -1.5, 2.5), (-1.057, 0.5, -1.5), (-1.057, 0.5, 2.5), (-3.047, 0.5, -1.5), (-3.047, 0.5, 2.5)], [], [(0, 1, 3, 2), (2, 3, 7, 6), (6, 7, 5, 4), (4, 5, 1, 0), (2, 6, 4, 0), (7, 3, 1, 5)])
_uv = me_cube_035.uv_layers.new(name='UVMap')
_uv.uv.foreach_set('vector', [0.0, 0.0625, 1.0, 0.0625, 1.0, 2.062, 9.537e-07, 2.062, 9.998e-05, 0.9999, 9.998e-05, 9.998e-05, 0.9999, 9.998e-05, 0.9999, 0.9999, 0.9999, 9.998e-05, 0.9999, 0.9999, 9.998e-05, 0.9999, 9.998e-05, 9.998e-05, 0.9999, 9.998e-05, 0.9999, 0.9999, 0.0001, 0.9999, 9.998e-05, 9.998e-05, 0.0001, 0.0001001, 0.9999, 9.998e-05, 0.9999, 0.9999, 9.998e-05, 0.9999, -1.0, -1.0, 2.0, -1.0, 2.0, 2.0, -1.0, 2.0])
me_cube_035.materials.append(mat_wallmat)
me_cube_035.use_remesh_preserve_volume = False
me_cube_035.use_remesh_preserve_attributes = False
me_cube_035.use_mirror_vertex_groups = False
me_cube_035.update()
me_cube_036 = bpy.data.meshes.new('Cube.036')
me_cube_036.from_pydata([(1.0, -0.5, 1.5), (1.0, -0.5, 2.5), (-1.0, -0.5, 1.5), (-1.0, -0.5, 2.5), (1.0, 0.4431, 1.5), (1.0, 0.4431, 2.5), (-1.0, 0.4431, 1.5), (-1.0, 0.4431, 2.5)], [], [(0, 1, 3, 2), (2, 3, 7, 6), (6, 7, 5, 4), (4, 5, 1, 0), (2, 6, 4, 0), (7, 3, 1, 5)])
_uv = me_cube_036.uv_layers.new(name='UVMap')
_uv.uv.foreach_set('vector', [0.0, 0.0625, 1.0, 0.0625, 1.0, 2.062, 9.537e-07, 2.062, 9.998e-05, 0.9999, 9.998e-05, 9.998e-05, 0.9999, 9.998e-05, 0.9999, 0.9999, 0.9999, 9.998e-05, 0.9999, 0.9999, 9.998e-05, 0.9999, 9.998e-05, 9.998e-05, 0.9999, 9.998e-05, 0.9999, 0.9999, 0.0001, 0.9999, 9.998e-05, 9.998e-05, 0.0001, 0.0001001, 0.9999, 9.998e-05, 0.9999, 0.9999, 9.998e-05, 0.9999, -1.0, -1.0, 2.0, -1.0, 2.0, 2.0, -1.0, 2.0])
me_cube_036.materials.append(mat_wallmat)
me_cube_036.use_remesh_preserve_volume = False
me_cube_036.use_remesh_preserve_attributes = False
me_cube_036.use_mirror_vertex_groups = False
me_cube_036.update()
me_cube_025 = bpy.data.meshes.new('Cube.025')
me_cube_025.from_pydata([(1.0, 0.09304, 1.5), (1.0, 0.09304, 3.5), (-1.0, 0.09304, 1.5), (-1.0, 0.09304, 3.5), (1.0, 0.5, 1.5), (1.0, 0.5, 3.5), (-1.0, 0.5, 1.5), (-1.0, 0.5, 3.5)], [], [(0, 1, 3, 2), (2, 3, 7, 6), (6, 7, 5, 4), (4, 5, 1, 0), (2, 6, 4, 0), (7, 3, 1, 5)])
_uv = me_cube_025.uv_layers.new(name='UVMap')
_uv.uv.foreach_set('vector', [0.0, 0.0625, 1.0, 0.0625, 1.0, 2.062, 9.537e-07, 2.062, 9.998e-05, 0.9999, 9.998e-05, 9.998e-05, 0.9999, 9.998e-05, 0.9999, 0.9999, 0.9999, 9.998e-05, 0.9999, 0.9999, 9.998e-05, 0.9999, 9.998e-05, 9.998e-05, 0.9999, 9.998e-05, 0.9999, 0.9999, 0.0001, 0.9999, 9.998e-05, 9.998e-05, 0.0001, 0.0001001, 0.9999, 9.998e-05, 0.9999, 0.9999, 9.998e-05, 0.9999, -1.0, -1.0, 2.0, -1.0, 2.0, 2.0, -1.0, 2.0])
me_cube_025.materials.append(mat_wallmat)
me_cube_025.use_remesh_preserve_volume = False
me_cube_025.use_remesh_preserve_attributes = False
me_cube_025.use_mirror_vertex_groups = False
me_cube_025.update()
me_cube_001 = bpy.data.meshes.new('Cube.001')
me_cube_001.from_pydata([(3.0, -0.5, -1.5), (3.0, -0.5, 2.5), (-3.0, -0.5, -1.5), (-3.0, -0.5, 2.5), (3.0, 0.5, -1.5), (3.0, 0.5, 2.5), (-3.0, 0.5, -1.5), (-3.0, 0.5, 2.5)], [], [(0, 1, 3, 2), (2, 3, 7, 6), (6, 7, 5, 4), (4, 5, 1, 0), (2, 6, 4, 0), (7, 3, 1, 5)])
_uv = me_cube_001.uv_layers.new(name='UVMap')
_uv.uv.foreach_set('vector', [0.0, 1.192e-07, 1.0, 0.0, 1.0, 1.0, 2.384e-07, 1.0, 9.998e-05, 0.9999, 9.998e-05, 9.998e-05, 0.9999, 9.998e-05, 0.9999, 0.9999, 0.9999, 9.998e-05, 0.9999, 0.9999, 9.998e-05, 0.9999, 9.998e-05, 9.998e-05, 0.9999, 9.998e-05, 0.9999, 0.9999, 0.0001, 0.9999, 9.998e-05, 9.998e-05, 0.0001, 0.0001001, 0.9999, 9.998e-05, 0.9999, 0.9999, 9.998e-05, 0.9999, -1.0, -1.0, 2.0, -1.0, 2.0, 2.0, -1.0, 2.0])
me_cube_001.materials.append(mat_wallmat)
me_cube_001.use_remesh_preserve_volume = False
me_cube_001.use_remesh_preserve_attributes = False
me_cube_001.use_mirror_vertex_groups = False
me_cube_001.update()
me_cylinder = bpy.data.meshes.new('Cylinder')
me_cylinder.from_pydata([(1.483, 3.563, -0.1681), (1.483, 3.563, 0.8319), (3.483, 1.563, -0.1681), (3.483, 1.563, 0.8319), (3.483, -1.437, -0.1681), (3.483, -1.437, 0.8319), (1.483, -3.437, -0.1681), (1.483, -3.437, 0.8319), (-1.517, -3.437, -0.1681), (-1.517, -3.437, 0.8319), (-3.517, -1.437, -0.1681), (-3.517, -1.437, 0.8319), (-3.517, 1.563, -0.1681), (-3.517, 1.563, 0.8319), (-1.517, 3.563, -0.1681), (-1.517, 3.563, 0.8319)], [], [(0, 1, 3, 2), (2, 3, 5, 4), (4, 5, 7, 6), (6, 7, 9, 8), (8, 9, 11, 10), (10, 11, 13, 12), (3, 1, 15, 13, 11, 9, 7, 5), (12, 13, 15, 14), (14, 15, 1, 0), (0, 2, 4, 6, 8, 10, 12, 14)])
_uv = me_cylinder.uv_layers.new(name='UVMap')
_uv.uv.foreach_set('vector', [1.093, -0.1665, 1.093, 0.02381, 0.555, 0.02381, 0.555, -0.1665, 0.555, -0.1665, 0.555, 0.02381, -0.0159, 0.02381, -0.0159, -0.1665, -0.0159, -0.1665, -0.0159, 0.02381, -0.5541, 0.02382, -0.5541, -0.1665, -0.5541, -0.1665, -0.5541, 0.02382, -1.125, 0.02382, -1.125, -0.1665, 0.5, 3.907e-05, 0.5, 0.1521, 0.2574, 0.1521, 0.2574, 3.905e-05, 0.2574, 3.905e-05, 0.2574, 0.1521, 3.899e-05, 0.1521, 3.905e-05, 3.899e-05, 1.49, 0.9242, 0.9242, 1.49, 0.07582, 1.49, -0.4898, 0.9242, -0.4898, 0.07582, 0.07582, -0.4898, 0.9242, -0.4898, 1.49, 0.07582, 5.514e-05, 0.3041, 5.514e-05, 5.521e-05, 0.4853, 5.514e-05, 0.4853, 0.3041, 1.664, -0.1665, 1.664, 0.02381, 1.093, 0.02381, 1.093, -0.1665, 2.0, 1.143, 1.143, 2.0, -0.1427, 2.0, -0.9997, 1.143, -0.9997, -0.1427, -0.1427, -0.9997, 1.143, -0.9997, 2.0, -0.1427])
me_cylinder.materials.append(mat_groundmat)
me_cylinder.use_remesh_preserve_volume = False
me_cylinder.use_remesh_preserve_attributes = False
me_cylinder.use_mirror_vertex_groups = False
me_cylinder.update()
me_cylinder_003 = bpy.data.meshes.new('Cylinder.003')
me_cylinder_003.from_pydata([(1.483, 3.563, -0.1681), (1.483, 3.563, 0.8319), (3.483, 1.563, -0.1681), (3.483, 1.563, 0.8319), (3.483, -1.437, -0.1681), (3.483, -1.437, 0.8319), (1.483, -3.437, -0.1681), (1.483, -3.437, 0.8319), (-1.517, -3.437, -0.1681), (-1.517, -3.437, 0.8319), (-3.517, -1.437, -0.1681), (-3.517, -1.437, 0.8319), (-3.517, 1.563, -0.1681), (-3.517, 1.563, 0.8319), (-1.517, 3.563, -0.1681), (-1.517, 3.563, 0.8319)], [], [(0, 1, 3, 2), (2, 3, 5, 4), (4, 5, 7, 6), (6, 7, 9, 8), (8, 9, 11, 10), (10, 11, 13, 12), (3, 1, 15, 13, 11, 9, 7, 5), (12, 13, 15, 14), (14, 15, 1, 0), (0, 2, 4, 6, 8, 10, 12, 14)])
_uv = me_cylinder_003.uv_layers.new(name='UVMap')
_uv.uv.foreach_set('vector', [1.093, -0.1665, 1.093, 0.02381, 0.555, 0.02381, 0.555, -0.1665, 0.555, -0.1665, 0.555, 0.02381, -0.0159, 0.02381, -0.0159, -0.1665, -0.0159, -0.1665, -0.0159, 0.02381, -0.5541, 0.02382, -0.5541, -0.1665, -0.5541, -0.1665, -0.5541, 0.02382, -1.125, 0.02382, -1.125, -0.1665, 0.5, 3.907e-05, 0.5, 0.1521, 0.2574, 0.1521, 0.2574, 3.905e-05, 0.2574, 3.905e-05, 0.2574, 0.1521, 3.899e-05, 0.1521, 3.905e-05, 3.899e-05, 1.5, 0.1001, 1.5, 0.8999, 0.8999, 1.5, 0.1001, 1.5, -0.4998, 0.8999, -0.4998, 0.1001, 0.1001, -0.4998, 0.8999, -0.4998, 5.514e-05, 0.3041, 5.514e-05, 5.521e-05, 0.4853, 5.514e-05, 0.4853, 0.3041, 1.664, -0.1665, 1.664, 0.02381, 1.093, 0.02381, 1.093, -0.1665, 2.0, 1.143, 1.143, 2.0, -0.1427, 2.0, -0.9997, 1.143, -0.9997, -0.1427, -0.1427, -0.9997, 1.143, -0.9997, 2.0, -0.1427])
me_cylinder_003.materials.append(mat_wallmat)
me_cylinder_003.use_remesh_preserve_volume = False
me_cylinder_003.use_remesh_preserve_attributes = False
me_cylinder_003.use_mirror_vertex_groups = False
me_cylinder_003.update()
me_cylinder_001 = bpy.data.meshes.new('Cylinder.001')
me_cylinder_001.from_pydata([(1.483, 3.563, -0.1681), (1.483, 3.563, 0.8319), (3.483, 1.563, -0.1681), (3.483, 1.563, 0.8319), (3.483, -1.437, -0.1681), (3.483, -1.437, 0.8319), (1.483, -3.437, -0.1681), (1.483, -3.437, 0.8319), (-1.517, -3.437, -0.1681), (-1.517, -3.437, 0.8319), (-3.517, -1.437, -0.1681), (-3.517, -1.437, 0.8319), (-3.517, 1.563, -0.1681), (-3.517, 1.563, 0.8319), (-1.517, 3.563, -0.1681), (-1.517, 3.563, 0.8319)], [], [(0, 1, 3, 2), (2, 3, 5, 4), (4, 5, 7, 6), (6, 7, 9, 8), (8, 9, 11, 10), (10, 11, 13, 12), (3, 1, 15, 13, 11, 9, 7, 5), (12, 13, 15, 14), (14, 15, 1, 0), (0, 2, 4, 6, 8, 10, 12, 14)])
_uv = me_cylinder_001.uv_layers.new(name='UVMap')
_uv.uv.foreach_set('vector', [1.093, -0.1665, 1.093, 0.02381, 0.555, 0.02381, 0.555, -0.1665, 0.555, -0.1665, 0.555, 0.02381, -0.0159, 0.02381, -0.0159, -0.1665, -0.0159, -0.1665, -0.0159, 0.02381, -0.5541, 0.02382, -0.5541, -0.1665, -0.5541, -0.1665, -0.5541, 0.02382, -1.125, 0.02382, -1.125, -0.1665, 0.5, 3.907e-05, 0.5, 0.1521, 0.2574, 0.1521, 0.2574, 3.905e-05, 0.2574, 3.905e-05, 0.2574, 0.1521, 3.899e-05, 0.1521, 3.905e-05, 3.899e-05, 1.5, 0.1001, 1.5, 0.8999, 0.8999, 1.5, 0.1001, 1.5, -0.4998, 0.8999, -0.4998, 0.1001, 0.1001, -0.4998, 0.8999, -0.4998, 5.514e-05, 0.3041, 5.514e-05, 5.521e-05, 0.4853, 5.514e-05, 0.4853, 0.3041, 1.664, -0.1665, 1.664, 0.02381, 1.093, 0.02381, 1.093, -0.1665, 2.0, 1.143, 1.143, 2.0, -0.1427, 2.0, -0.9997, 1.143, -0.9997, -0.1427, -0.1427, -0.9997, 1.143, -0.9997, 2.0, -0.1427])
me_cylinder_001.materials.append(mat_wallmat)
me_cylinder_001.use_remesh_preserve_volume = False
me_cylinder_001.use_remesh_preserve_attributes = False
me_cylinder_001.use_mirror_vertex_groups = False
me_cylinder_001.update()
me_cylinder_002 = bpy.data.meshes.new('Cylinder.002')
me_cylinder_002.from_pydata([(1.483, 3.563, -0.1681), (1.483, 3.563, 0.8319), (3.483, 1.563, -0.1681), (3.483, 1.563, 0.8319), (3.483, -1.437, -0.1681), (3.483, -1.437, 0.8319), (1.483, -3.437, -0.1681), (1.483, -3.437, 0.8319), (-1.517, -3.437, -0.1681), (-1.517, -3.437, 0.8319), (-3.517, -1.437, -0.1681), (-3.517, -1.437, 0.8319), (-3.517, 1.563, -0.1681), (-3.517, 1.563, 0.8319), (-1.517, 3.563, -0.1681), (-1.517, 3.563, 0.8319)], [], [(0, 1, 3, 2), (2, 3, 5, 4), (4, 5, 7, 6), (6, 7, 9, 8), (8, 9, 11, 10), (10, 11, 13, 12), (3, 1, 15, 13, 11, 9, 7, 5), (12, 13, 15, 14), (14, 15, 1, 0), (0, 2, 4, 6, 8, 10, 12, 14)])
_uv = me_cylinder_002.uv_layers.new(name='UVMap')
_uv.uv.foreach_set('vector', [1.093, -0.1665, 1.093, 0.02381, 0.555, 0.02381, 0.555, -0.1665, 0.555, -0.1665, 0.555, 0.02381, -0.0159, 0.02381, -0.0159, -0.1665, -0.0159, -0.1665, -0.0159, 0.02381, -0.5541, 0.02382, -0.5541, -0.1665, -0.5541, -0.1665, -0.5541, 0.02382, -1.125, 0.02382, -1.125, -0.1665, 0.5, 3.907e-05, 0.5, 0.1521, 0.2574, 0.1521, 0.2574, 3.905e-05, 0.2574, 3.905e-05, 0.2574, 0.1521, 3.899e-05, 0.1521, 3.905e-05, 3.899e-05, 1.5, 0.1001, 1.5, 0.8999, 0.8999, 1.5, 0.1001, 1.5, -0.4998, 0.8999, -0.4998, 0.1001, 0.1001, -0.4998, 0.8999, -0.4998, 5.514e-05, 0.3041, 5.514e-05, 5.521e-05, 0.4853, 5.514e-05, 0.4853, 0.3041, 1.664, -0.1665, 1.664, 0.02381, 1.093, 0.02381, 1.093, -0.1665, 2.0, 1.143, 1.143, 2.0, -0.1427, 2.0, -0.9997, 1.143, -0.9997, -0.1427, -0.1427, -0.9997, 1.143, -0.9997, 2.0, -0.1427])
me_cylinder_002.materials.append(mat_groundmat)
me_cylinder_002.use_remesh_preserve_volume = False
me_cylinder_002.use_remesh_preserve_attributes = False
me_cylinder_002.use_mirror_vertex_groups = False
me_cylinder_002.update()
me_cube_003 = bpy.data.meshes.new('Cube.003')
me_cube_003.from_pydata([(0.0, 0.0, 0.0), (0.0, 0.0, 6.253), (0.0, 4.173, 0.0), (0.0, 4.173, 6.253), (1.141, 0.0, 0.0), (1.141, 0.0, 6.253), (1.141, 4.173, 0.0), (1.141, 4.173, 6.253)], [], [(0, 1, 3, 2), (2, 3, 7, 6), (6, 7, 5, 4), (4, 5, 1, 0), (2, 6, 4, 0), (7, 3, 1, 5)])
_uv = me_cube_003.uv_layers.new(name='UVMap')
_uv.uv.foreach_set('vector', [0.0, 0.0, 1.0, 0.0, 1.0, 1.0, 0.0, 1.0, 0.0, 0.0, 1.0, 0.0, 1.0, 1.0, 0.0, 1.0, 0.0, 0.0, 1.0, 0.0, 1.0, 1.0, 0.0, 1.0, 0.0, 0.0, 1.0, 0.0, 1.0, 1.0, 0.0, 1.0, 0.0, 0.0, 1.0, 0.0, 1.0, 1.0, 0.0, 1.0, 0.0, 0.0, 1.0, 0.0, 1.0, 1.0, 0.0, 1.0])
me_cube_003.materials.append(mat_wallmat)
me_cube_003.use_remesh_preserve_volume = False
me_cube_003.use_remesh_preserve_attributes = False
me_cube_003.use_mirror_vertex_groups = False
me_cube_003.update()
me_cube_002 = bpy.data.meshes.new('Cube.002')
me_cube_002.from_pydata([(-1.0, -1.0, -1.0), (-1.0, -1.0, 1.0), (-1.0, 1.0, -1.0), (-1.0, 1.0, 1.0), (1.0, -1.0, -1.0), (1.0, -1.0, 1.0), (1.0, 1.0, -1.0), (1.0, 1.0, 1.0)], [], [(0, 1, 3, 2), (2, 3, 7, 6), (6, 7, 5, 4), (4, 5, 1, 0), (2, 6, 4, 0), (7, 3, 1, 5)])
me_cube_002.use_remesh_preserve_volume = False
me_cube_002.use_remesh_preserve_attributes = False
me_cube_002.use_mirror_vertex_groups = False
me_cube_002.update()
me_cube_033 = bpy.data.meshes.new('Cube.033')
me_cube_033.from_pydata([(-0.115, -0.1204, -0.281), (-0.115, -0.1204, 0.719), (-0.115, 0.8796, -0.281), (-0.115, 0.8796, 0.719), (0.885, -0.1204, -0.281), (0.885, -0.1204, 0.719), (0.885, 0.8796, -0.281), (0.885, 0.8796, 0.719)], [], [(0, 1, 3, 2), (2, 3, 7, 6), (6, 7, 5, 4), (4, 5, 1, 0), (2, 6, 4, 0), (7, 3, 1, 5)])
_uv = me_cube_033.uv_layers.new(name='UVMap')
_uv.uv.foreach_set('vector', [0.0, 0.0, 1.0, 0.0, 1.0, 1.0, 0.0, 1.0, 0.0, 0.0, 1.0, 0.0, 1.0, 1.0, 0.0, 1.0, 0.0, 0.0, 1.0, 0.0, 1.0, 1.0, 0.0, 1.0, 0.0, 0.0, 1.0, 0.0, 1.0, 1.0, 0.0, 1.0, 0.0, 0.0, 1.0, 0.0, 1.0, 1.0, 0.0, 1.0, 0.0, 0.0, 1.0, 0.0, 1.0, 1.0, 0.0, 1.0])
me_cube_033.materials.append(mat_wallmat)
me_cube_033.use_remesh_preserve_volume = False
me_cube_033.use_remesh_preserve_attributes = False
me_cube_033.use_mirror_vertex_groups = False
me_cube_033.update()
me_cube_004 = bpy.data.meshes.new('Cube.004')
me_cube_004.from_pydata([(-0.115, -0.1204, -0.281), (-0.115, -0.1204, 0.719), (-0.115, 0.8796, -0.281), (-0.115, 0.8796, 0.719), (0.885, -0.1204, -0.281), (0.885, -0.1204, 0.719), (0.885, 0.8796, -0.281), (0.885, 0.8796, 0.719)], [], [(0, 1, 3, 2), (2, 3, 7, 6), (6, 7, 5, 4), (4, 5, 1, 0), (2, 6, 4, 0), (7, 3, 1, 5)])
_uv = me_cube_004.uv_layers.new(name='UVMap')
_uv.uv.foreach_set('vector', [0.0, 0.0, 1.0, 0.0, 1.0, 1.0, 0.0, 1.0, 0.0, 0.0, 1.0, 0.0, 1.0, 1.0, 0.0, 1.0, 0.0, 0.0, 1.0, 0.0, 1.0, 1.0, 0.0, 1.0, 0.0, 0.0, 1.0, 0.0, 1.0, 1.0, 0.0, 1.0, 0.0, 0.0, 1.0, 0.0, 1.0, 1.0, 0.0, 1.0, 0.0, 0.0, 1.0, 0.0, 1.0, 1.0, 0.0, 1.0])
me_cube_004.materials.append(mat_wallmat)
me_cube_004.use_remesh_preserve_volume = False
me_cube_004.use_remesh_preserve_attributes = False
me_cube_004.use_mirror_vertex_groups = False
me_cube_004.update()

# ---- objects
ob_cube_000 = bpy.data.objects.new('Cube.000', me_cube_049)
ob_cube_001 = bpy.data.objects.new('Cube.001', me_cube_000)
ob_cube_002 = bpy.data.objects.new('Cube.002', me_cube_006)
ob_cube_003 = bpy.data.objects.new('Cube.003', me_cube_007)
ob_cube_004 = bpy.data.objects.new('Cube.004', me_cube_008)
ob_cube_005 = bpy.data.objects.new('Cube.005', me_cube_009)
ob_cube_006 = bpy.data.objects.new('Cube.006', me_cube_010)
ob_cube_007 = bpy.data.objects.new('Cube.007', me_cube_011)
ob_cube_008 = bpy.data.objects.new('Cube.008', me_cube_012)
ob_cube_009 = bpy.data.objects.new('Cube.009', me_cube_013)
ob_cube_010 = bpy.data.objects.new('Cube.010', me_cube_014)
ob_cube_011 = bpy.data.objects.new('Cube.011', me_cube_015)
ob_cube_012 = bpy.data.objects.new('Cube.012', me_cube_016)
ob_cube_013 = bpy.data.objects.new('Cube.013', me_cube_018)
ob_cube_014 = bpy.data.objects.new('Cube.014', me_cube_005)
ob_cube_015 = bpy.data.objects.new('Cube.015', me_cube_017)
ob_cube_016 = bpy.data.objects.new('Cube.016', me_cube_019)
ob_cube_017 = bpy.data.objects.new('Cube.017', me_cube_020)
ob_cube_018 = bpy.data.objects.new('Cube.018', me_cube_021)
ob_cube_019 = bpy.data.objects.new('Cube.019', me_cube_022)
ob_cube_020 = bpy.data.objects.new('Cube.020', me_cube_023)
ob_cube_021 = bpy.data.objects.new('Cube.021', me_cube_024)
ob_cube_022 = bpy.data.objects.new('Cube.022', me_cube_034)
ob_cube_023 = bpy.data.objects.new('Cube.023', me_cube_026)
ob_cube_024 = bpy.data.objects.new('Cube.024', me_cube_027)
ob_cube_025 = bpy.data.objects.new('Cube.025', me_cube_028)
ob_cube_026 = bpy.data.objects.new('Cube.026', me_cube_029)
ob_cube_027 = bpy.data.objects.new('Cube.027', me_cube_030)
ob_cube_028 = bpy.data.objects.new('Cube.028', me_cube_031)
ob_cube_029 = bpy.data.objects.new('Cube.029', me_cube_032)
ob_cube_030 = bpy.data.objects.new('Cube.030', me_cube_035)
ob_cube_031 = bpy.data.objects.new('Cube.031', me_cube_036)
ob_cube_032 = bpy.data.objects.new('Cube.032', me_cube_025)
ob_cube_033 = bpy.data.objects.new('Cube.033', me_cube_001)
ob_cylinder = bpy.data.objects.new('Cylinder', me_cylinder)
ob_cylinder_001 = bpy.data.objects.new('Cylinder.001', me_cylinder_003)
ob_cylinder_002 = bpy.data.objects.new('Cylinder.002', me_cylinder_001)
ob_cylinder_003 = bpy.data.objects.new('Cylinder.003', me_cylinder_002)
ob_f_door_0 = bpy.data.objects.new('f.door(0)', me_cube_003)
ob_f_finish = bpy.data.objects.new('f.finish', me_cube_002)
ob_f_start = bpy.data.objects.new('f.start', me_cube_033)
ob_f_switch_0 = bpy.data.objects.new('f.switch(0)', me_cube_004)
ob_point = bpy.data.objects.new('Point', light_point)
ob_point_001 = bpy.data.objects.new('Point.001', light_point_001)

# ---- transforms, parenting, visibility, modifiers, constraints
ob_cube_000.location = (-20.34, -0.6681, 1.711)
ob_cube_000.rotation_euler = (0.0, 0.0, -11.0)
ob_cube_000.scale = (9.004, 1.442, 1.657)
ob_cube_000.lineart.crease_threshold = 0.0
ob_cube_001.location = (0.0, 7.5, 1.5)
ob_cube_001.lineart.crease_threshold = 0.0
ob_cube_002.location = (0.0, -7.5, 1.5)
ob_cube_002.lineart.crease_threshold = 0.0
ob_cube_003.location = (-7.5, -4.768e-07, 1.5)
ob_cube_003.rotation_euler = (0.0, -0.0, -1.571)
ob_cube_003.lineart.crease_threshold = 0.0
ob_cube_004.location = (7.5, 4.768e-07, 1.5)
ob_cube_004.rotation_euler = (0.0, -0.0, -1.571)
ob_cube_004.lineart.crease_threshold = 0.0
ob_cube_005.location = (5.303, -5.303, 1.5)
ob_cube_005.rotation_euler = (0.0, -0.0, -2.356)
ob_cube_005.lineart.crease_threshold = 0.0
ob_cube_006.location = (-5.303, 5.303, 1.5)
ob_cube_006.rotation_euler = (0.0, -0.0, -2.356)
ob_cube_006.lineart.crease_threshold = 0.0
ob_cube_007.location = (-5.303, -5.303, 1.5)
ob_cube_007.rotation_euler = (0.0, -0.0, -0.7854)
ob_cube_007.lineart.crease_threshold = 0.0
ob_cube_008.location = (5.303, 5.303, 1.5)
ob_cube_008.rotation_euler = (0.0, -0.0, -0.7854)
ob_cube_008.lineart.crease_threshold = 0.0
ob_cube_009.location = (0.0, 6.5, 1.5)
ob_cube_009.scale = (0.5, 0.5, 0.5)
ob_cube_009.lineart.crease_threshold = 0.0
ob_cube_010.location = (7.5, 4.768e-07, 1.5)
ob_cube_010.rotation_euler = (0.0, -0.0, -4.712)
ob_cube_010.lineart.crease_threshold = 0.0
ob_cube_011.location = (7.5, -4.768e-07, 1.5)
ob_cube_011.rotation_euler = (0.0, -0.0, -1.571)
ob_cube_011.lineart.crease_threshold = 0.0
ob_cube_012.location = (7.593, -0.0242, -0.2888)
ob_cube_012.rotation_euler = (0.0, 0.0, -11.0)
ob_cube_012.scale = (9.004, 1.442, 1.657)
ob_cube_012.lineart.crease_threshold = 0.0
ob_cube_013.location = (13.95, 1.788, 1.5)
ob_cube_013.scale = (0.1237, 0.5, 0.2077)
ob_cube_013.lineart.crease_threshold = 0.0
ob_cube_014.location = (13.95, -1.835, 1.5)
ob_cube_014.scale = (0.1237, 0.5, 0.2077)
ob_cube_014.lineart.crease_threshold = 0.0
ob_cube_015.location = (7.593, -0.0242, 3.711)
ob_cube_015.rotation_euler = (0.0, 0.0, -11.0)
ob_cube_015.scale = (9.004, 1.442, 1.657)
ob_cube_015.lineart.crease_threshold = 0.0
ob_cube_016.location = (27.29, 13.95, 1.5)
ob_cube_016.rotation_euler = (0.0, -0.0, 1.571)
ob_cube_016.scale = (0.1237, 0.5, 0.2077)
ob_cube_016.lineart.crease_threshold = 0.0
ob_cube_017.location = (29.1, 7.591, 3.711)
ob_cube_017.rotation_euler = (0.0, -0.0, -9.425)
ob_cube_017.scale = (9.004, 1.442, 1.657)
ob_cube_017.lineart.crease_threshold = 0.0
ob_cube_018.location = (30.91, 13.95, 1.5)
ob_cube_018.rotation_euler = (0.0, -0.0, 1.571)
ob_cube_018.scale = (0.1237, 0.5, 0.2077)
ob_cube_018.lineart.crease_threshold = 0.0
ob_cube_019.location = (29.1, 7.591, -0.2888)
ob_cube_019.rotation_euler = (0.0, -0.0, -9.425)
ob_cube_019.scale = (9.004, 1.442, 1.657)
ob_cube_019.lineart.crease_threshold = 0.0
ob_cube_020.location = (29.07, 7.498, 1.5)
ob_cube_020.rotation_euler = (0.0, -0.0, 1.192e-07)
ob_cube_020.lineart.crease_threshold = 0.0
ob_cube_021.location = (29.07, 7.498, 1.5)
ob_cube_021.rotation_euler = (0.0, -0.0, -3.142)
ob_cube_021.lineart.crease_threshold = 0.0
ob_cube_022.location = (21.5, -4.768e-07, 1.5)
ob_cube_022.rotation_euler = (0.0, -0.0, -1.571)
ob_cube_022.lineart.crease_threshold = 0.0
ob_cube_023.location = (23.77, 5.301, 1.5)
ob_cube_023.rotation_euler = (0.0, -0.0, 0.7854)
ob_cube_023.lineart.crease_threshold = 0.0
ob_cube_024.location = (34.38, -5.306, 1.5)
ob_cube_024.rotation_euler = (0.0, -0.0, 0.7854)
ob_cube_024.lineart.crease_threshold = 0.0
ob_cube_025.location = (23.77, -5.306, 1.5)
ob_cube_025.rotation_euler = (0.0, 0.0, -0.7854)
ob_cube_025.lineart.crease_threshold = 0.0
ob_cube_026.location = (34.38, 5.301, 1.5)
ob_cube_026.rotation_euler = (0.0, 0.0, -0.7854)
ob_cube_026.lineart.crease_threshold = 0.0
ob_cube_027.location = (29.07, 7.498, 1.5)
ob_cube_027.rotation_euler = (0.0, -0.0, 1.192e-07)
ob_cube_027.lineart.crease_threshold = 0.0
ob_cube_028.location = (29.07, -7.502, 1.5)
ob_cube_028.rotation_euler = (0.0, -0.0, 1.192e-07)
ob_cube_028.lineart.crease_threshold = 0.0
ob_cube_029.location = (36.57, -0.002309, 1.5)
ob_cube_029.rotation_euler = (0.0, -0.0, 1.571)
ob_cube_029.lineart.crease_threshold = 0.0
ob_cube_030.location = (21.5, -4.062, 1.5)
ob_cube_030.rotation_euler = (0.0, -0.0, -1.571)
ob_cube_030.lineart.crease_threshold = 0.0
ob_cube_031.location = (20.5, -4.768e-07, 0.5)
ob_cube_031.rotation_euler = (0.0, -0.0, -1.571)
ob_cube_031.lineart.crease_threshold = 0.0
ob_cube_032.location = (21.5, -4.768e-07, 0.5)
ob_cube_032.rotation_euler = (0.0, -0.0, -1.571)
ob_cube_032.lineart.crease_threshold = 0.0
ob_cube_033.location = (29.0, 22.5, 1.5)
ob_cube_033.lineart.crease_threshold = 0.0
ob_cylinder.location = (0.03323, -0.1262, -0.8319)
ob_cylinder.scale = (2.0, 2.0, 1.0)
ob_cylinder.lineart.crease_threshold = 0.0
ob_cylinder_001.location = (0.03323, -0.1262, 4.168)
ob_cylinder_001.scale = (2.0, 2.0, 1.0)
ob_cylinder_001.lineart.crease_threshold = 0.0
ob_cylinder_002.location = (29.2, 0.03092, 4.092)
ob_cylinder_002.rotation_euler = (0.0, -0.0, 1.571)
ob_cylinder_002.scale = (2.0, 2.0, 1.0)
ob_cylinder_002.lineart.crease_threshold = 0.0
ob_cylinder_003.location = (29.2, 0.03092, -0.8319)
ob_cylinder_003.rotation_euler = (0.0, -0.0, 1.571)
ob_cylinder_003.scale = (2.0, 2.0, 1.0)
ob_cylinder_003.lineart.crease_threshold = 0.0
ob_f_door_0.location = (21.0, -1.0, 0.0)
ob_f_door_0.scale = (0.4792, 0.4792, 0.3199)
ob_f_door_0.lineart.crease_threshold = 0.0
ob_f_finish.location = (28.96, 20.01, 0.4164)
ob_f_finish.scale = (0.1055, 0.1055, 0.1055)
ob_f_finish.lineart.crease_threshold = 0.0
ob_f_start.location = (1.138, -4.835, 1.352)
ob_f_start.lineart.crease_threshold = 0.0
ob_f_switch_0.location = (6.823, 2.159, 1.281)
ob_f_switch_0.lineart.crease_threshold = 0.0
ob_point.location = (17.93, -0.1062, 2.395)
ob_point.lineart.crease_threshold = 0.0
ob_point_001.location = (29.18, 19.93, 1.48)
ob_point_001.rotation_euler = (0.0, -0.0, 1.571)
ob_point_001.lineart.crease_threshold = 0.0

# ---- collection membership
col_collection.objects.link(ob_cube_000)
col_collection.objects.link(ob_cube_001)
col_collection.objects.link(ob_cube_002)
col_collection.objects.link(ob_cube_003)
col_collection.objects.link(ob_cube_004)
col_collection.objects.link(ob_cube_005)
col_collection.objects.link(ob_cube_006)
col_collection.objects.link(ob_cube_007)
col_collection.objects.link(ob_cube_008)
col_collection.objects.link(ob_cube_009)
col_collection.objects.link(ob_cube_010)
col_collection.objects.link(ob_cube_011)
col_collection.objects.link(ob_cube_012)
col_collection.objects.link(ob_cube_013)
col_collection.objects.link(ob_cube_014)
col_collection.objects.link(ob_cube_015)
col_collection.objects.link(ob_cube_016)
col_collection.objects.link(ob_cube_017)
col_collection.objects.link(ob_cube_018)
col_collection.objects.link(ob_cube_019)
col_collection.objects.link(ob_cube_020)
col_collection.objects.link(ob_cube_021)
col_collection.objects.link(ob_cube_022)
col_collection.objects.link(ob_cube_023)
col_collection.objects.link(ob_cube_024)
col_collection.objects.link(ob_cube_025)
col_collection.objects.link(ob_cube_026)
col_collection.objects.link(ob_cube_027)
col_collection.objects.link(ob_cube_028)
col_collection.objects.link(ob_cube_029)
col_collection.objects.link(ob_cube_030)
col_collection.objects.link(ob_cube_031)
col_collection.objects.link(ob_cube_032)
col_collection.objects.link(ob_cube_033)
col_collection.objects.link(ob_cylinder)
col_collection.objects.link(ob_cylinder_001)
col_collection.objects.link(ob_cylinder_002)
col_collection.objects.link(ob_cylinder_003)
col_collection.objects.link(ob_f_door_0)
col_collection.objects.link(ob_f_finish)
col_collection.objects.link(ob_f_start)
col_collection.objects.link(ob_f_switch_0)
col_collection.objects.link(ob_point)
col_collection.objects.link(ob_point_001)

# ---- scene / render settings (as saved in the file)
scene.frame_start = 1; scene.frame_end = 250; scene.frame_set(1)
scene.render.engine = 'BLENDER_EEVEE_NEXT'
scene.cycles.use_denoising = False
scene.cycles.samples = 128
scene.cycles.sampling_pattern = 'TABULATED_SOBOL'
scene.cycles.use_adaptive_sampling = False
scene.cycles.use_light_tree = False
scene.view_settings.view_transform = 'Filmic'
bpy.context.view_layer.update()

# ---- added for rendering (the .blend has no active camera): camera
cam_auto = bpy.data.cameras.new('AutoCamera')
cam_auto.lens = 50.0
cam_auto.sensor_width = 36.0
cam_auto.clip_end = 1071.76
ob_auto_camera = bpy.data.objects.new('AutoCamera', cam_auto)
scene.collection.objects.link(ob_auto_camera)
ob_auto_camera.location = (69.1618, -65.7842, 50.8554)
ob_auto_camera.rotation_euler = (1.09748, -7.21219e-08, 0.694738)
scene.camera = ob_auto_camera
bpy.context.view_layer.update()
